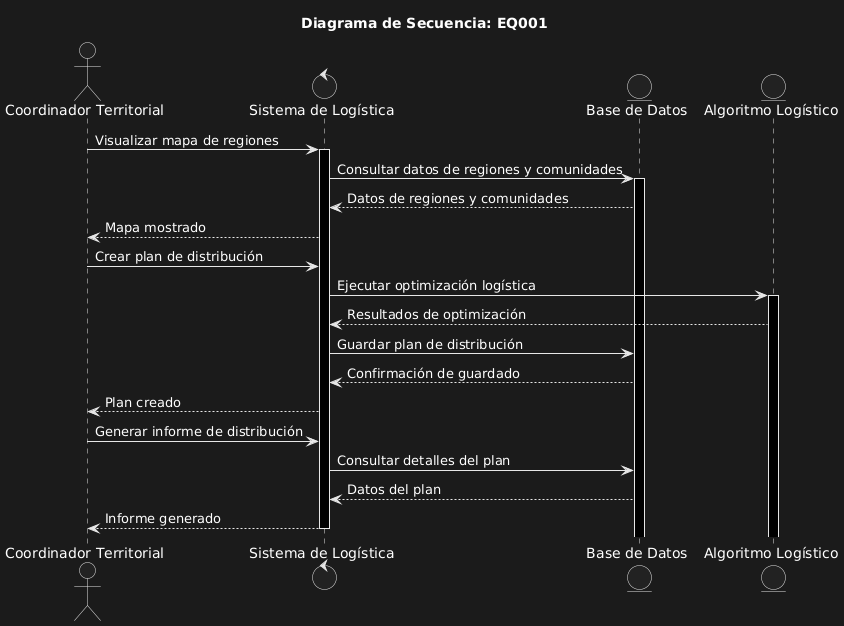

The diagram above was rendered by PlantUML. Its source (embedded in the PNG):
@startuml
title Diagrama de Secuencia: EQ001

actor "Coordinador Territorial" as CT
control "Sistema de Logística" as Sistema
entity "Base de Datos" as BD
entity "Algoritmo Logístico" as AL

CT -> Sistema: Visualizar mapa de regiones
activate Sistema
Sistema -> BD: Consultar datos de regiones y comunidades
activate BD
BD --> Sistema: Datos de regiones y comunidades
Sistema --> CT: Mapa mostrado

CT -> Sistema: Crear plan de distribución
Sistema -> AL: Ejecutar optimización logística
activate AL
AL --> Sistema: Resultados de optimización
Sistema -> BD: Guardar plan de distribución
BD --> Sistema: Confirmación de guardado
Sistema --> CT: Plan creado

CT -> Sistema: Generar informe de distribución
Sistema -> BD: Consultar detalles del plan
BD --> Sistema: Datos del plan
Sistema --> CT: Informe generado

deactivate Sistema
@enduml